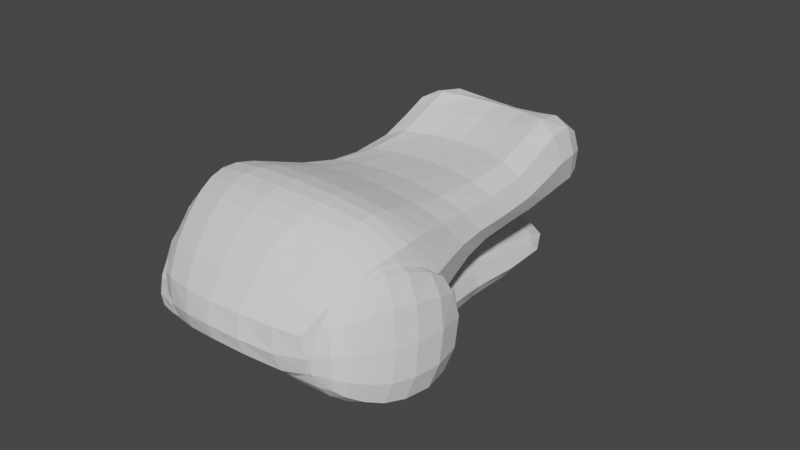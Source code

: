 # Source: parts_head_b7_crocodile.blend  (saved by Blender 3.4.6; exported with 4.5.12 LTS)
import bpy
from mathutils import Matrix  # noqa: F401  (used for matrix-valued properties, if any)

bpy.ops.wm.read_factory_settings(use_empty=True)
scene = bpy.context.scene
scene.name = 'Scene'

# ---- collections
col_collection = bpy.data.collections.new('Collection'); scene.collection.children.link(col_collection)

# ---- world
world_world = bpy.data.worlds.new('World'); scene.world = world_world
world_world.use_nodes = True; world_world.node_tree.nodes.clear()
_N = world_world.node_tree.nodes; _L = world_world.node_tree.links
n0 = _N.new('ShaderNodeOutputWorld'); n0.name = 'World Output'; n0.location = (300, 300)
n1 = _N.new('ShaderNodeBackground'); n1.name = 'Background'; n1.location = (10, 300)
n1.inputs[0].default_value = (0.05088, 0.05088, 0.05088, 1.0)
_L.new(n1.outputs[0], n0.inputs[0])
n0.is_active_output = True
world_world.color = (0.05088, 0.05088, 0.05088)
world_world.use_sun_shadow = False
world_world.sun_shadow_jitter_overblur = 0.0

# ---- meshes
me_005 = bpy.data.meshes.new('立方体.005')
me_005.from_pydata([(-1.098, -0.8615, -0.4161), (-1.098, -0.9599, 0.6426), (-1.063, 1.382, -0.586), (-1.063, 1.382, 0.8327), (1.119, -0.8615, -0.4161), (1.119, -0.9599, 0.6426), (1.129, 1.382, -0.586), (1.129, 1.382, 0.8327), (0.3682, 1.608, -0.6372), (0.3682, 1.66, -0.1775), (0.3296, -1.025, 0.1651), (0.3296, -1.025, 0.6426), (-1.425, -0.1531, -0.4452), (-1.425, -0.3046, 1.242), (1.455, -0.1531, -0.4452), (1.455, -0.3046, 1.242), (0.5306, -0.3535, 1.475), (0.5306, -0.202, -0.01443), (-1.063, 0.1639, 0.6718), (1.129, 0.4441, -0.2418), (-1.063, 0.4441, -0.2418), (1.129, 0.1639, 0.6718), (0.3682, 0.2243, 0.7185), (0.3682, 0.5045, -0.01443), (-1.425, -0.5235, -0.4452), (1.455, -0.4251, 1.242), (0.5306, -0.5417, 1.475), (0.5306, -0.6402, -0.01443), (-1.425, -0.4251, 1.242), (1.455, -0.5235, -0.4452), (-0.4051, 1.608, -0.6372), (-0.371, -1.025, 0.6426), (-0.4051, 1.66, -0.1775), (-0.371, -1.025, 0.1651), (-0.5827, -0.202, -0.01443), (-0.5827, -0.3535, 1.475), (-0.4051, 0.2243, 0.7185), (-0.4051, 0.5045, -0.01443), (-0.5827, -0.6402, -0.01443), (-0.5827, -0.5417, 1.475), (-1.285, 0.138, -0.2418), (1.357, -0.1422, 1.041), (0.4514, -0.1378, 1.229), (0.4514, 0.1424, -0.01443), (-1.285, -0.1422, 1.041), (1.357, 0.138, -0.2418), (-0.4961, -0.1378, 1.229), (-0.4961, 0.1424, -0.01443), (-1.261, -0.6925, -0.445), (1.287, -0.594, 1.127), (0.4695, -0.7416, 1.334), (0.4695, -0.9385, -0.01416), (-1.261, -0.594, 1.127), (1.287, -0.6925, -0.445), (-0.5158, -0.9385, -0.01416), (-0.5158, -0.7416, 1.334), (-1.063, 0.7728, 0.4392), (1.129, 0.9129, -0.4452), (-1.063, 0.9129, -0.4452), (1.129, 0.7728, 0.4392), (0.3682, 0.9944, 0.2267), (0.3682, 0.9968, -0.248), (-0.4051, 0.9968, -0.248), (-0.4051, 0.9944, 0.2267), (-1.063, 1.077, 0.9489), (1.129, 1.147, -0.4452), (-1.063, 1.147, -0.4452), (1.129, 1.077, 0.9489), (0.3682, 1.275, 0.8067), (0.3682, 1.276, -0.4182), (-0.4051, 1.276, -0.4182), (-0.4051, 1.275, 0.8067), (-1.285, -0.8874, -0.1935), (-1.285, -0.8748, 0.3171), (-0.7923, 1.263, -1.692), (-0.7923, 1.307, -1.371), (1.306, -0.8874, -0.1935), (1.306, -0.8748, 0.3171), (0.8028, 1.263, -1.692), (0.8028, 1.307, -1.371), (0.2348, 1.421, -1.467), (0.2348, 1.443, -1.308), (0.8065, -0.8874, -0.1935), (0.8065, -0.8971, 0.1557), (-1.666, -0.258, -0.9375), (-1.666, -0.04362, -0.101), (1.698, -0.258, -0.9375), (1.698, -0.04362, -0.101), (1.25, -0.18, -0.3733), (1.25, -0.258, -0.9375), (-0.7923, 0.4125, -0.6629), (0.8028, 0.3412, -1.179), (-0.7923, 0.3412, -1.179), (0.8028, 0.4125, -0.6629), (0.2348, 0.3902, -0.8243), (0.2348, 0.3412, -1.179), (-1.666, -0.6198, -0.7178), (1.698, -0.5113, 0.0678), (1.135, -0.5336, -0.09359), (1.135, -0.6198, -0.7178), (-1.666, -0.5113, 0.0678), (1.698, -0.6198, -0.7178), (-0.2692, 1.421, -1.467), (-0.8387, -0.8971, 0.1557), (-0.2692, 1.443, -1.308), (-0.8387, -0.8874, -0.1935), (-1.255, -0.258, -0.9375), (-1.255, -0.18, -0.3733), (-0.2692, 0.3902, -0.8243), (-0.2692, 0.3412, -1.179), (-1.274, -0.6198, -0.7178), (-1.274, -0.5336, -0.09359), (-0.9694, 0.03655, -1.038), (0.985, 0.1203, -0.4318), (0.6565, 0.09795, -0.5932), (0.6565, 0.03655, -1.038), (-0.9694, 0.1203, -0.4318), (0.985, 0.03655, -1.038), (-0.6566, 0.09795, -0.5932), (-0.6566, 0.03655, -1.038), (-1.475, -0.7726, -0.5049), (1.502, -0.6812, 0.1332), (0.9802, -0.7035, -0.02822), (0.9802, -0.7726, -0.5049), (-1.475, -0.6812, 0.1332), (1.502, -0.7726, -0.5049), (-1.095, -0.7726, -0.5049), (-1.095, -0.7035, -0.02822), (1.323, -0.5543, 1.14), (1.127, -0.7578, 0.83), (0.6277, -0.7801, 0.6686), (0.8014, -0.5766, 0.9783), (1.071, -0.08052, 0.313), (1.519, -0.05822, 0.4744), (1.519, -0.3777, 1.071), (0.9559, -0.4, 0.9096), (-0.6, -0.7709, 0.6767), (-1.046, -0.7486, 0.8381), (-1.427, -0.3685, 1.079), (-1.427, -0.04909, 0.4825), (-1.236, -0.5451, 1.148), (-1.016, -0.07139, 0.3211), (-1.035, -0.3908, 0.9177), (-0.856, -0.5674, 0.9864)], [], [(66, 64, 3, 2), (8, 9, 7, 6), (53, 49, 5, 4), (33, 31, 1, 0), (51, 53, 4, 10), (55, 52, 1, 31), (49, 50, 11, 5), (54, 51, 10, 33), (4, 5, 11, 10), (30, 32, 9, 8), (47, 43, 17, 34), (41, 42, 16, 15), (46, 44, 13, 35), (43, 45, 14, 17), (45, 41, 15, 14), (24, 28, 13, 12), (57, 59, 21, 19), (61, 57, 19, 23), (63, 56, 18, 36), (59, 60, 22, 21), (62, 61, 23, 37), (40, 44, 18, 20), (48, 52, 28, 24), (34, 17, 27, 38), (15, 16, 26, 25), (35, 13, 28, 39), (17, 14, 29, 27), (14, 15, 25, 29), (16, 35, 39, 26), (12, 34, 38, 24), (58, 62, 37, 20), (60, 63, 36, 22), (42, 46, 35, 16), (40, 47, 34, 12), (2, 3, 32, 30), (48, 54, 33, 0), (50, 55, 31, 11), (10, 11, 31, 33), (20, 37, 47, 40), (22, 36, 46, 42), (12, 13, 44, 40), (19, 21, 41, 45), (23, 19, 45, 43), (36, 18, 44, 46), (21, 22, 42, 41), (37, 23, 43, 47), (26, 39, 55, 50), (24, 38, 54, 48), (0, 1, 52, 48), (38, 27, 51, 54), (25, 26, 50, 49), (39, 28, 52, 55), (27, 29, 53, 51), (29, 25, 49, 53), (68, 71, 63, 60), (66, 70, 62, 58), (70, 69, 61, 62), (67, 68, 60, 59), (71, 64, 56, 63), (69, 65, 57, 61), (65, 67, 59, 57), (20, 18, 56, 58), (6, 7, 67, 65), (8, 6, 65, 69), (32, 3, 64, 71), (7, 9, 68, 67), (30, 8, 69, 70), (2, 30, 70, 66), (9, 32, 71, 68), (58, 56, 64, 66), (92, 90, 75, 74), (80, 81, 79, 78), (125, 121, 77, 76), (105, 103, 73, 72), (123, 125, 76, 82), (111, 107, 141, 142), (121, 97, 134, 128), (126, 123, 82, 105), (76, 77, 83, 82), (102, 104, 81, 80), (119, 115, 89, 106), (113, 114, 88, 87), (118, 116, 85, 107), (115, 117, 86, 89), (117, 113, 87, 86), (96, 100, 85, 84), (78, 79, 93, 91), (80, 78, 91, 95), (104, 75, 90, 108), (79, 81, 94, 93), (102, 80, 95, 109), (112, 116, 90, 92), (120, 124, 100, 96), (106, 89, 99, 110), (88, 98, 135, 132), (127, 111, 142, 143), (89, 86, 101, 99), (86, 87, 97, 101), (88, 107, 111, 98), (84, 106, 110, 96), (74, 102, 109, 92), (81, 104, 108, 94), (114, 118, 107, 88), (112, 119, 106, 84), (74, 75, 104, 102), (120, 126, 105, 72), (122, 127, 103, 83), (82, 83, 103, 105), (92, 109, 119, 112), (94, 108, 118, 114), (84, 85, 116, 112), (91, 93, 113, 117), (95, 91, 117, 115), (108, 90, 116, 118), (93, 94, 114, 113), (109, 95, 115, 119), (98, 111, 127, 122), (96, 110, 126, 120), (72, 73, 124, 120), (110, 99, 123, 126), (83, 77, 129, 130), (100, 124, 140, 138), (99, 101, 125, 123), (101, 97, 121, 125), (128, 131, 130, 129), (133, 132, 135, 134), (134, 135, 131, 128), (122, 83, 130, 131), (87, 88, 132, 133), (97, 87, 133, 134), (77, 121, 128, 129), (98, 122, 131, 135), (143, 140, 137, 136), (141, 139, 138, 142), (142, 138, 140, 143), (73, 103, 136, 137), (85, 100, 138, 139), (124, 73, 137, 140), (103, 127, 143, 136), (107, 85, 139, 141)])
_uv = me_005.uv_layers.new(name='UVマップ')
_uv.uv.foreach_set('vector', [0.375, 0.2344, 0.625, 0.2344, 0.625, 0.25, 0.375, 0.25, 0.375, 0.378, 0.625, 0.378, 0.625, 0.5, 0.375, 0.5, 0.375, 0.7187, 0.625, 0.7187, 0.625, 0.75, 0.375, 0.75, 0.375, 0.936, 0.625, 0.936, 0.625, 1.0, 0.375, 1.0, 0.253, 0.7188, 0.375, 0.7187, 0.375, 0.75, 0.253, 0.75, 0.811, 0.7188, 0.875, 0.7188, 0.875, 0.75, 0.811, 0.75, 0.625, 0.7187, 0.747, 0.7188, 0.747, 0.75, 0.625, 0.75, 0.189, 0.7187, 0.253, 0.7188, 0.253, 0.75, 0.189, 0.75, 0.375, 0.75, 0.625, 0.75, 0.625, 0.872, 0.375, 0.872, 0.375, 0.314, 0.625, 0.314, 0.625, 0.378, 0.375, 0.378, 0.189, 0.5945, 0.253, 0.5945, 0.253, 0.625, 0.189, 0.625, 0.625, 0.5945, 0.747, 0.5945, 0.747, 0.625, 0.625, 0.625, 0.811, 0.5945, 0.875, 0.5945, 0.875, 0.625, 0.811, 0.625, 0.253, 0.5945, 0.375, 0.5945, 0.375, 0.625, 0.253, 0.625, 0.375, 0.5945, 0.625, 0.5945, 0.625, 0.625, 0.375, 0.625, 0.375, 0.0625, 0.625, 0.0625, 0.625, 0.125, 0.375, 0.125, 0.375, 0.5312, 0.625, 0.5312, 0.625, 0.5625, 0.375, 0.5625, 0.253, 0.5312, 0.375, 0.5312, 0.375, 0.5625, 0.253, 0.5625, 0.811, 0.5312, 0.875, 0.5312, 0.875, 0.5625, 0.811, 0.5625, 0.625, 0.5312, 0.747, 0.5312, 0.747, 0.5625, 0.625, 0.5625, 0.189, 0.5312, 0.253, 0.5312, 0.253, 0.5625, 0.189, 0.5625, 0.375, 0.1555, 0.625, 0.1555, 0.625, 0.1875, 0.375, 0.1875, 0.375, 0.03125, 0.625, 0.03125, 0.625, 0.0625, 0.375, 0.0625, 0.189, 0.625, 0.253, 0.625, 0.253, 0.6875, 0.189, 0.6875, 0.625, 0.625, 0.747, 0.625, 0.747, 0.6875, 0.625, 0.6875, 0.811, 0.625, 0.875, 0.625, 0.875, 0.6875, 0.811, 0.6875, 0.253, 0.625, 0.375, 0.625, 0.375, 0.6875, 0.253, 0.6875, 0.375, 0.625, 0.625, 0.625, 0.625, 0.6875, 0.375, 0.6875, 0.747, 0.625, 0.811, 0.625, 0.811, 0.6875, 0.747, 0.6875, 0.125, 0.625, 0.189, 0.625, 0.189, 0.6875, 0.125, 0.6875, 0.125, 0.5312, 0.189, 0.5312, 0.189, 0.5625, 0.125, 0.5625, 0.747, 0.5312, 0.811, 0.5312, 0.811, 0.5625, 0.747, 0.5625, 0.747, 0.5945, 0.811, 0.5945, 0.811, 0.625, 0.747, 0.625, 0.125, 0.5945, 0.189, 0.5945, 0.189, 0.625, 0.125, 0.625, 0.375, 0.25, 0.625, 0.25, 0.625, 0.314, 0.375, 0.314, 0.125, 0.7188, 0.189, 0.7187, 0.189, 0.75, 0.125, 0.75, 0.747, 0.7188, 0.811, 0.7188, 0.811, 0.75, 0.747, 0.75, 0.375, 0.872, 0.625, 0.872, 0.625, 0.936, 0.375, 0.936, 0.125, 0.5625, 0.189, 0.5625, 0.189, 0.5945, 0.125, 0.5945, 0.747, 0.5625, 0.811, 0.5625, 0.811, 0.5945, 0.747, 0.5945, 0.375, 0.125, 0.625, 0.125, 0.625, 0.1555, 0.375, 0.1555, 0.375, 0.5625, 0.625, 0.5625, 0.625, 0.5945, 0.375, 0.5945, 0.253, 0.5625, 0.375, 0.5625, 0.375, 0.5945, 0.253, 0.5945, 0.811, 0.5625, 0.875, 0.5625, 0.875, 0.5945, 0.811, 0.5945, 0.625, 0.5625, 0.747, 0.5625, 0.747, 0.5945, 0.625, 0.5945, 0.189, 0.5625, 0.253, 0.5625, 0.253, 0.5945, 0.189, 0.5945, 0.747, 0.6875, 0.811, 0.6875, 0.811, 0.7188, 0.747, 0.7188, 0.125, 0.6875, 0.189, 0.6875, 0.189, 0.7187, 0.125, 0.7188, 0.375, 0.0, 0.625, 0.0, 0.625, 0.03125, 0.375, 0.03125, 0.189, 0.6875, 0.253, 0.6875, 0.253, 0.7188, 0.189, 0.7187, 0.625, 0.6875, 0.747, 0.6875, 0.747, 0.7188, 0.625, 0.7187, 0.811, 0.6875, 0.875, 0.6875, 0.875, 0.7188, 0.811, 0.7188, 0.253, 0.6875, 0.375, 0.6875, 0.375, 0.7187, 0.253, 0.7188, 0.375, 0.6875, 0.625, 0.6875, 0.625, 0.7187, 0.375, 0.7187, 0.747, 0.5156, 0.811, 0.5156, 0.811, 0.5312, 0.747, 0.5312, 0.125, 0.5156, 0.189, 0.5156, 0.189, 0.5312, 0.125, 0.5312, 0.189, 0.5156, 0.253, 0.5156, 0.253, 0.5312, 0.189, 0.5312, 0.625, 0.5156, 0.747, 0.5156, 0.747, 0.5312, 0.625, 0.5312, 0.811, 0.5156, 0.875, 0.5156, 0.875, 0.5312, 0.811, 0.5312, 0.253, 0.5156, 0.375, 0.5156, 0.375, 0.5312, 0.253, 0.5312, 0.375, 0.5156, 0.625, 0.5156, 0.625, 0.5312, 0.375, 0.5312, 0.375, 0.1875, 0.625, 0.1875, 0.625, 0.2188, 0.375, 0.2188, 0.375, 0.5, 0.625, 0.5, 0.625, 0.5156, 0.375, 0.5156, 0.253, 0.5, 0.375, 0.5, 0.375, 0.5156, 0.253, 0.5156, 0.811, 0.5, 0.875, 0.5, 0.875, 0.5156, 0.811, 0.5156, 0.625, 0.5, 0.747, 0.5, 0.747, 0.5156, 0.625, 0.5156, 0.189, 0.5, 0.253, 0.5, 0.253, 0.5156, 0.189, 0.5156, 0.125, 0.5, 0.189, 0.5, 0.189, 0.5156, 0.125, 0.5156, 0.747, 0.5, 0.811, 0.5, 0.811, 0.5156, 0.747, 0.5156, 0.375, 0.2188, 0.625, 0.2188, 0.625, 0.2344, 0.375, 0.2344, 0.375, 0.1875, 0.625, 0.1875, 0.625, 0.25, 0.375, 0.25, 0.375, 0.378, 0.625, 0.378, 0.625, 0.5, 0.375, 0.5, 0.375, 0.7187, 0.625, 0.7187, 0.625, 0.75, 0.375, 0.75, 0.375, 0.936, 0.625, 0.936, 0.625, 1.0, 0.375, 1.0, 0.253, 0.7188, 0.375, 0.7187, 0.375, 0.75, 0.253, 0.75, 0.811, 0.6875, 0.811, 0.625, 0.811, 0.625, 0.811, 0.6875, 0.625, 0.7187, 0.625, 0.6875, 0.625, 0.6875, 0.625, 0.7187, 0.189, 0.7187, 0.253, 0.7188, 0.253, 0.75, 0.189, 0.75, 0.375, 0.75, 0.625, 0.75, 0.625, 0.872, 0.375, 0.872, 0.375, 0.314, 0.625, 0.314, 0.625, 0.378, 0.375, 0.378, 0.189, 0.5945, 0.253, 0.5945, 0.253, 0.625, 0.189, 0.625, 0.625, 0.5945, 0.747, 0.5945, 0.747, 0.625, 0.625, 0.625, 0.811, 0.5945, 0.875, 0.5945, 0.875, 0.625, 0.811, 0.625, 0.253, 0.5945, 0.375, 0.5945, 0.375, 0.625, 0.253, 0.625, 0.375, 0.5945, 0.625, 0.5945, 0.625, 0.625, 0.375, 0.625, 0.375, 0.0625, 0.625, 0.0625, 0.625, 0.125, 0.375, 0.125, 0.375, 0.5, 0.625, 0.5, 0.625, 0.5625, 0.375, 0.5625, 0.253, 0.5, 0.375, 0.5, 0.375, 0.5625, 0.253, 0.5625, 0.811, 0.5, 0.875, 0.5, 0.875, 0.5625, 0.811, 0.5625, 0.625, 0.5, 0.747, 0.5, 0.747, 0.5625, 0.625, 0.5625, 0.189, 0.5, 0.253, 0.5, 0.253, 0.5625, 0.189, 0.5625, 0.375, 0.1555, 0.625, 0.1555, 0.625, 0.1875, 0.375, 0.1875, 0.375, 0.03125, 0.625, 0.03125, 0.625, 0.0625, 0.375, 0.0625, 0.189, 0.625, 0.253, 0.625, 0.253, 0.6875, 0.189, 0.6875, 0.747, 0.625, 0.747, 0.6875, 0.747, 0.6875, 0.747, 0.625, 0.811, 0.7188, 0.811, 0.6875, 0.811, 0.6875, 0.811, 0.7188, 0.253, 0.625, 0.375, 0.625, 0.375, 0.6875, 0.253, 0.6875, 0.375, 0.625, 0.625, 0.625, 0.625, 0.6875, 0.375, 0.6875, 0.747, 0.625, 0.811, 0.625, 0.811, 0.6875, 0.747, 0.6875, 0.125, 0.625, 0.189, 0.625, 0.189, 0.6875, 0.125, 0.6875, 0.125, 0.5, 0.189, 0.5, 0.189, 0.5625, 0.125, 0.5625, 0.747, 0.5, 0.811, 0.5, 0.811, 0.5625, 0.747, 0.5625, 0.747, 0.5945, 0.811, 0.5945, 0.811, 0.625, 0.747, 0.625, 0.125, 0.5945, 0.189, 0.5945, 0.189, 0.625, 0.125, 0.625, 0.375, 0.25, 0.625, 0.25, 0.625, 0.314, 0.375, 0.314, 0.125, 0.7188, 0.189, 0.7187, 0.189, 0.75, 0.125, 0.75, 0.747, 0.7188, 0.811, 0.7188, 0.811, 0.75, 0.747, 0.75, 0.375, 0.872, 0.625, 0.872, 0.625, 0.936, 0.375, 0.936, 0.125, 0.5625, 0.189, 0.5625, 0.189, 0.5945, 0.125, 0.5945, 0.747, 0.5625, 0.811, 0.5625, 0.811, 0.5945, 0.747, 0.5945, 0.375, 0.125, 0.625, 0.125, 0.625, 0.1555, 0.375, 0.1555, 0.375, 0.5625, 0.625, 0.5625, 0.625, 0.5945, 0.375, 0.5945, 0.253, 0.5625, 0.375, 0.5625, 0.375, 0.5945, 0.253, 0.5945, 0.811, 0.5625, 0.875, 0.5625, 0.875, 0.5945, 0.811, 0.5945, 0.625, 0.5625, 0.747, 0.5625, 0.747, 0.5945, 0.625, 0.5945, 0.189, 0.5625, 0.253, 0.5625, 0.253, 0.5945, 0.189, 0.5945, 0.747, 0.6875, 0.811, 0.6875, 0.811, 0.7188, 0.747, 0.7188, 0.125, 0.6875, 0.189, 0.6875, 0.189, 0.7187, 0.125, 0.7188, 0.375, 0.0, 0.625, 0.0, 0.625, 0.03125, 0.375, 0.03125, 0.189, 0.6875, 0.253, 0.6875, 0.253, 0.7188, 0.189, 0.7187, 0.625, 0.872, 0.625, 0.75, 0.625, 0.75, 0.625, 0.872, 0.625, 0.0625, 0.625, 0.03125, 0.625, 0.03125, 0.625, 0.0625, 0.253, 0.6875, 0.375, 0.6875, 0.375, 0.7187, 0.253, 0.7188, 0.375, 0.6875, 0.625, 0.6875, 0.625, 0.7187, 0.375, 0.7187, 0.625, 0.7187, 0.747, 0.7188, 0.747, 0.75, 0.625, 0.75, 0.625, 0.625, 0.747, 0.625, 0.747, 0.6875, 0.625, 0.6875, 0.625, 0.6875, 0.747, 0.6875, 0.747, 0.7188, 0.625, 0.7187, 0.747, 0.7188, 0.747, 0.75, 0.747, 0.75, 0.747, 0.7188, 0.625, 0.625, 0.747, 0.625, 0.747, 0.625, 0.625, 0.625, 0.625, 0.6875, 0.625, 0.625, 0.625, 0.625, 0.625, 0.6875, 0.625, 0.75, 0.625, 0.7187, 0.625, 0.7187, 0.625, 0.75, 0.747, 0.6875, 0.747, 0.7188, 0.747, 0.7188, 0.747, 0.6875, 0.811, 0.7188, 0.875, 0.7188, 0.875, 0.75, 0.811, 0.75, 0.811, 0.625, 0.875, 0.625, 0.875, 0.6875, 0.811, 0.6875, 0.811, 0.6875, 0.875, 0.6875, 0.875, 0.7188, 0.811, 0.7188, 0.625, 1.0, 0.625, 0.936, 0.625, 0.936, 0.625, 1.0, 0.625, 0.125, 0.625, 0.0625, 0.625, 0.0625, 0.625, 0.125, 0.625, 0.03125, 0.625, 0.0, 0.625, 0.0, 0.625, 0.03125, 0.811, 0.75, 0.811, 0.7188, 0.811, 0.7188, 0.811, 0.75, 0.811, 0.625, 0.875, 0.625, 0.875, 0.625, 0.811, 0.625])
me_005.update()

# ---- objects
ob_028 = bpy.data.objects.new('立方体.028', me_005)

# ---- transforms, parenting, visibility, modifiers, constraints
ob_028.location = (-7.629e-06, 1.907e-06, 5.96e-08)
ob_028.rotation_euler = (0.1498, 3.313e-17, 2.486e-18)
ob_028.scale = (6.841, 14.5, 6.062)
_m = ob_028.modifiers.new('細分化', 'SUBSURF')
_m.levels = 3
_m.render_levels = 1

# ---- collection membership
col_collection.objects.link(ob_028)

# ---- scene / render settings (as saved in the file)
scene.frame_start = 1; scene.frame_end = 250; scene.frame_set(1)
scene.render.engine = 'CYCLES'
scene.cycles.sampling_pattern = 'TABULATED_SOBOL'
scene.cycles.use_light_tree = False
scene.view_settings.view_transform = 'Filmic'
bpy.context.view_layer.update()

# ---- added for rendering (the .blend has no active camera and no usable light): camera, sun
cam_auto = bpy.data.cameras.new('AutoCamera')
cam_auto.lens = 50.0
cam_auto.sensor_width = 36.0
cam_auto.clip_end = 1000.0
ob_auto_camera = bpy.data.objects.new('AutoCamera', cam_auto)
scene.collection.objects.link(ob_auto_camera)
ob_auto_camera.location = (49.5525, -54.6769, 39.5898)
ob_auto_camera.rotation_euler = (1.09748, -7.21219e-08, 0.694738)
scene.camera = ob_auto_camera
light_auto_sun = bpy.data.lights.new('AutoSun', 'SUN')
light_auto_sun.energy = 3.0
light_auto_sun.angle = 0.0523599
ob_auto_sun = bpy.data.objects.new('AutoSun', light_auto_sun)
scene.collection.objects.link(ob_auto_sun)
ob_auto_sun.rotation_euler = (0.872665, 0.174533, 0.523599)
bpy.context.view_layer.update()
